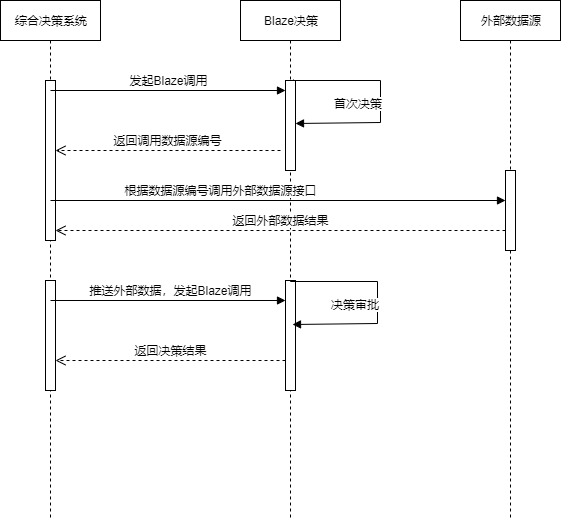

The diagram above was exported from draw.io. Its source (the exported page's mxGraphModel, read from the mxfile embedded in the PNG):
<mxGraphModel dx="1022" dy="-783" grid="1" gridSize="10" guides="1" tooltips="1" connect="1" arrows="1" fold="1" page="1" pageScale="1" pageWidth="827" pageHeight="1169" math="0" shadow="0">
  <root>
    <mxCell id="0" />
    <mxCell id="1" parent="0" />
    <mxCell id="MvAWmu5Y9yvNlw0LaaIL-2" value="综合决策系统" style="shape=umlLifeline;perimeter=lifelinePerimeter;whiteSpace=wrap;html=1;container=1;collapsible=0;recursiveResize=0;outlineConnect=0;fillColor=#FFFFFF;" parent="1" vertex="1">
      <mxGeometry x="100" y="1240" width="100" height="520" as="geometry" />
    </mxCell>
    <mxCell id="MvAWmu5Y9yvNlw0LaaIL-18" value="" style="html=1;points=[];perimeter=orthogonalPerimeter;fillColor=#FFFFFF;" parent="MvAWmu5Y9yvNlw0LaaIL-2" vertex="1">
      <mxGeometry x="45" y="80" width="10" height="160" as="geometry" />
    </mxCell>
    <mxCell id="MvAWmu5Y9yvNlw0LaaIL-22" value="发起Blaze调用" style="html=1;verticalAlign=bottom;endArrow=block;fillColor=#FFFFFF;" parent="MvAWmu5Y9yvNlw0LaaIL-2" edge="1">
      <mxGeometry width="80" relative="1" as="geometry">
        <mxPoint x="50" y="90" as="sourcePoint" />
        <mxPoint x="285" y="90" as="targetPoint" />
      </mxGeometry>
    </mxCell>
    <mxCell id="MvAWmu5Y9yvNlw0LaaIL-36" value="" style="html=1;points=[];perimeter=orthogonalPerimeter;fillColor=#FFFFFF;" parent="MvAWmu5Y9yvNlw0LaaIL-2" vertex="1">
      <mxGeometry x="45" y="280" width="10" height="110" as="geometry" />
    </mxCell>
    <mxCell id="MvAWmu5Y9yvNlw0LaaIL-8" value="Blaze决策" style="shape=umlLifeline;perimeter=lifelinePerimeter;whiteSpace=wrap;html=1;container=1;collapsible=0;recursiveResize=0;outlineConnect=0;fillColor=#FFFFFF;" parent="1" vertex="1">
      <mxGeometry x="340" y="1240" width="100" height="520" as="geometry" />
    </mxCell>
    <mxCell id="MvAWmu5Y9yvNlw0LaaIL-23" value="" style="html=1;points=[];perimeter=orthogonalPerimeter;fillColor=#FFFFFF;" parent="MvAWmu5Y9yvNlw0LaaIL-8" vertex="1">
      <mxGeometry x="45" y="80" width="10" height="90" as="geometry" />
    </mxCell>
    <mxCell id="MvAWmu5Y9yvNlw0LaaIL-30" value="首次决策" style="edgeStyle=orthogonalEdgeStyle;html=1;align=left;spacingLeft=2;endArrow=block;rounded=0;exitX=0.767;exitY=-0.011;exitDx=0;exitDy=0;exitPerimeter=0;entryX=0.967;entryY=0.478;entryDx=0;entryDy=0;entryPerimeter=0;fillColor=#FFFFFF;" parent="MvAWmu5Y9yvNlw0LaaIL-8" source="MvAWmu5Y9yvNlw0LaaIL-23" target="MvAWmu5Y9yvNlw0LaaIL-23" edge="1">
      <mxGeometry x="0.0286" y="-50" relative="1" as="geometry">
        <mxPoint x="60" y="80" as="sourcePoint" />
        <Array as="points">
          <mxPoint x="53" y="80" />
          <mxPoint x="140" y="80" />
          <mxPoint x="140" y="122" />
        </Array>
        <mxPoint x="80" y="122" as="targetPoint" />
        <mxPoint as="offset" />
      </mxGeometry>
    </mxCell>
    <mxCell id="MvAWmu5Y9yvNlw0LaaIL-37" value="" style="html=1;points=[];perimeter=orthogonalPerimeter;fillColor=#FFFFFF;" parent="MvAWmu5Y9yvNlw0LaaIL-8" vertex="1">
      <mxGeometry x="45" y="280" width="10" height="110" as="geometry" />
    </mxCell>
    <mxCell id="MvAWmu5Y9yvNlw0LaaIL-9" value="外部数据源" style="shape=umlLifeline;perimeter=lifelinePerimeter;whiteSpace=wrap;html=1;container=1;collapsible=0;recursiveResize=0;outlineConnect=0;fillColor=#FFFFFF;" parent="1" vertex="1">
      <mxGeometry x="560" y="1240" width="100" height="520" as="geometry" />
    </mxCell>
    <mxCell id="MvAWmu5Y9yvNlw0LaaIL-33" value="" style="html=1;points=[];perimeter=orthogonalPerimeter;fillColor=#FFFFFF;" parent="MvAWmu5Y9yvNlw0LaaIL-9" vertex="1">
      <mxGeometry x="45" y="170" width="10" height="80" as="geometry" />
    </mxCell>
    <mxCell id="MvAWmu5Y9yvNlw0LaaIL-32" value="返回调用数据源编号" style="html=1;verticalAlign=bottom;endArrow=open;dashed=1;endSize=8;fillColor=#FFFFFF;" parent="1" target="MvAWmu5Y9yvNlw0LaaIL-18" edge="1">
      <mxGeometry relative="1" as="geometry">
        <mxPoint x="380" y="1390" as="sourcePoint" />
        <mxPoint x="160" y="1390" as="targetPoint" />
      </mxGeometry>
    </mxCell>
    <mxCell id="MvAWmu5Y9yvNlw0LaaIL-34" value="根据数据源编号调用外部数据源接口" style="html=1;verticalAlign=bottom;endArrow=block;fillColor=#FFFFFF;" parent="1" target="MvAWmu5Y9yvNlw0LaaIL-33" edge="1">
      <mxGeometry x="-0.2527" width="80" relative="1" as="geometry">
        <mxPoint x="150" y="1440" as="sourcePoint" />
        <mxPoint x="375" y="1440" as="targetPoint" />
        <mxPoint as="offset" />
      </mxGeometry>
    </mxCell>
    <mxCell id="MvAWmu5Y9yvNlw0LaaIL-35" value="返回外部数据结果" style="html=1;verticalAlign=bottom;endArrow=open;dashed=1;endSize=8;fillColor=#FFFFFF;" parent="1" target="MvAWmu5Y9yvNlw0LaaIL-18" edge="1">
      <mxGeometry relative="1" as="geometry">
        <mxPoint x="605" y="1470" as="sourcePoint" />
        <mxPoint x="380" y="1470" as="targetPoint" />
      </mxGeometry>
    </mxCell>
    <mxCell id="MvAWmu5Y9yvNlw0LaaIL-38" value="推送外部数据，发起Blaze调用" style="html=1;verticalAlign=bottom;endArrow=block;fillColor=#FFFFFF;" parent="1" edge="1">
      <mxGeometry x="0.0213" width="80" relative="1" as="geometry">
        <mxPoint x="150" y="1540" as="sourcePoint" />
        <mxPoint x="385" y="1540" as="targetPoint" />
        <mxPoint as="offset" />
      </mxGeometry>
    </mxCell>
    <mxCell id="MvAWmu5Y9yvNlw0LaaIL-39" value="决策审批" style="edgeStyle=orthogonalEdgeStyle;html=1;align=left;spacingLeft=2;endArrow=block;rounded=0;exitX=0.767;exitY=-0.011;exitDx=0;exitDy=0;exitPerimeter=0;entryX=0.967;entryY=0.478;entryDx=0;entryDy=0;entryPerimeter=0;fillColor=#FFFFFF;" parent="1" edge="1">
      <mxGeometry x="0.0286" y="-50" relative="1" as="geometry">
        <mxPoint x="390" y="1520" as="sourcePoint" />
        <Array as="points">
          <mxPoint x="390" y="1521" />
          <mxPoint x="477" y="1521" />
          <mxPoint x="477" y="1563" />
        </Array>
        <mxPoint x="392" y="1564" as="targetPoint" />
        <mxPoint as="offset" />
      </mxGeometry>
    </mxCell>
    <mxCell id="MvAWmu5Y9yvNlw0LaaIL-40" value="返回决策结果" style="html=1;verticalAlign=bottom;endArrow=open;dashed=1;endSize=8;fillColor=#FFFFFF;" parent="1" target="MvAWmu5Y9yvNlw0LaaIL-36" edge="1">
      <mxGeometry relative="1" as="geometry">
        <mxPoint x="385" y="1600" as="sourcePoint" />
        <mxPoint x="160" y="1600" as="targetPoint" />
      </mxGeometry>
    </mxCell>
  </root>
</mxGraphModel>